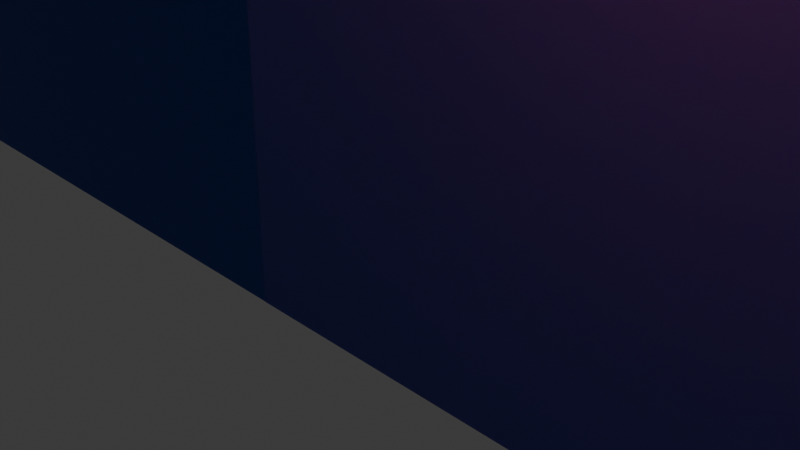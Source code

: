 # Source: Door.blend  (saved by Blender 4.4.32; exported with 4.5.12 LTS)
import bpy
from mathutils import Matrix  # noqa: F401  (used for matrix-valued properties, if any)

bpy.ops.wm.read_factory_settings(use_empty=True)
scene = bpy.context.scene
scene.name = 'Scene'

# ---- collections
col_collection = bpy.data.collections.new('Collection'); scene.collection.children.link(col_collection)

# ---- materials (node trees are filled in below, after node groups)
mat_x = bpy.data.materials.new('マテリアル')
mat_001 = bpy.data.materials.new('マテリアル.001')

# ---- material node trees
mat_x.use_nodes = True; mat_x.node_tree.nodes.clear()
_N = mat_x.node_tree.nodes; _L = mat_x.node_tree.links
n0 = _N.new('ShaderNodeBsdfPrincipled'); n0.name = 'プリンシプルBSDF'; n0.location = (10, 300)
n0.inputs[0].default_value = (0.06196, 0.1499, 0.8003, 1.0)
n1 = _N.new('ShaderNodeOutputMaterial'); n1.name = 'マテリアル出力'; n1.location = (300, 300)
_L.new(n0.outputs[0], n1.inputs[0])
n1.is_active_output = True
mat_001.use_nodes = True; mat_001.node_tree.nodes.clear()
_N = mat_001.node_tree.nodes; _L = mat_001.node_tree.links
n0 = _N.new('ShaderNodeBsdfPrincipled'); n0.name = 'プリンシプルBSDF'; n0.location = (10, 300)
n0.inputs[0].default_value = (0.8004, 0.03569, 0.02318, 1.0)
n1 = _N.new('ShaderNodeOutputMaterial'); n1.name = 'マテリアル出力'; n1.location = (300, 300)
_L.new(n0.outputs[0], n1.inputs[0])
n1.is_active_output = True

# ---- world
world_world = bpy.data.worlds.new('World'); scene.world = world_world
world_world.use_nodes = True; world_world.node_tree.nodes.clear()
_N = world_world.node_tree.nodes; _L = world_world.node_tree.links
n0 = _N.new('ShaderNodeOutputWorld'); n0.name = 'World Output'; n0.location = (300, 300)
n1 = _N.new('ShaderNodeBackground'); n1.name = 'Background'; n1.location = (10, 300)
n1.inputs[0].default_value = (0.05088, 0.05088, 0.05088, 1.0)
_L.new(n1.outputs[0], n0.inputs[0])
n0.is_active_output = True
world_world.color = (0.05088, 0.05088, 0.05088)
world_world.sun_shadow_jitter_overblur = 0.0

# ---- cameras
cam_camera = bpy.data.cameras.new('Camera')
cam_camera.clip_end = 100.0
cam_camera.ortho_scale = 7.314

# ---- lights
light_light = bpy.data.lights.new('Light', 'POINT')
light_light.energy = 1000.0
light_light.shadow_soft_size = 0.1

# ---- meshes
me_005 = bpy.data.meshes.new('立方体.005')
me_005.from_pydata([(-1.0, -1.0, -1.0), (-1.0, -1.0, 14.38), (-1.0, 1.0, -1.0), (-1.0, 1.0, 14.38), (1.0, -1.0, -1.0), (1.0, -1.0, 14.38), (1.0, 1.0, -1.0), (1.0, 1.0, 14.38), (-1.0, 13.95, 14.38), (-1.0, 13.95, -1.0), (1.0, 13.95, -1.0), (1.0, 13.95, 14.38)], [], [(0, 1, 3, 2), (3, 7, 11, 8), (6, 7, 5, 4), (4, 5, 1, 0), (2, 6, 4, 0), (7, 3, 1, 5), (9, 8, 11, 10), (2, 3, 8, 9), (7, 6, 10, 11), (6, 2, 9, 10)])
_uv = me_005.uv_layers.new(name='UVマップ')
_uv.uv.foreach_set('vector', [0.375, 0.0, 0.625, 0.0, 0.625, 0.25, 0.375, 0.25, 0.875, 0.5, 0.625, 0.5, 0.625, 0.5, 0.875, 0.5, 0.375, 0.5, 0.625, 0.5, 0.625, 0.75, 0.375, 0.75, 0.375, 0.75, 0.625, 0.75, 0.625, 1.0, 0.375, 1.0, 0.125, 0.5, 0.375, 0.5, 0.375, 0.75, 0.125, 0.75, 0.625, 0.5, 0.875, 0.5, 0.875, 0.75, 0.625, 0.75, 0.375, 0.25, 0.625, 0.25, 0.625, 0.5, 0.375, 0.5, 0.375, 0.25, 0.625, 0.25, 0.625, 0.25, 0.375, 0.25, 0.625, 0.5, 0.375, 0.5, 0.375, 0.5, 0.625, 0.5, 0.375, 0.5, 0.125, 0.5, 0.125, 0.5, 0.375, 0.5])
me_005.materials.append(mat_x)
me_005.materials.append(mat_001)
me_005.update()
me_x = bpy.data.meshes.new('立方体')
me_x.from_pydata([(-1.0, -18.9, -1.0), (-1.0, -18.9, 14.38), (-1.0, 1.0, -1.0), (-1.0, 1.0, 14.38), (1.0, -18.9, -1.0), (1.0, -18.9, 14.38), (1.0, 1.0, -1.0), (1.0, 1.0, 14.38), (-1.0, 13.95, 14.38), (-1.0, 13.95, -1.0), (1.0, 13.95, -1.0), (1.0, 13.95, 14.38)], [], [(0, 1, 3, 2), (3, 7, 11, 8), (6, 7, 5, 4), (4, 5, 1, 0), (2, 6, 4, 0), (7, 3, 1, 5), (9, 8, 11, 10), (2, 3, 8, 9), (7, 6, 10, 11), (6, 2, 9, 10)])
_uv = me_x.uv_layers.new(name='UVマップ')
_uv.uv.foreach_set('vector', [0.375, 0.0, 0.625, 0.0, 0.625, 0.25, 0.375, 0.25, 0.875, 0.5, 0.625, 0.5, 0.625, 0.5, 0.875, 0.5, 0.375, 0.5, 0.625, 0.5, 0.625, 0.75, 0.375, 0.75, 0.375, 0.75, 0.625, 0.75, 0.625, 1.0, 0.375, 1.0, 0.125, 0.5, 0.375, 0.5, 0.375, 0.75, 0.125, 0.75, 0.625, 0.5, 0.875, 0.5, 0.875, 0.75, 0.625, 0.75, 0.375, 0.25, 0.625, 0.25, 0.625, 0.5, 0.375, 0.5, 0.375, 0.25, 0.625, 0.25, 0.625, 0.25, 0.375, 0.25, 0.625, 0.5, 0.375, 0.5, 0.375, 0.5, 0.625, 0.5, 0.375, 0.5, 0.125, 0.5, 0.125, 0.5, 0.375, 0.5])
me_x.materials.append(mat_001)
me_x.update()
me_001 = bpy.data.meshes.new('立方体.001')
me_001.from_pydata([(-1.0, -1.0, -1.0), (-1.0, -1.0, 14.38), (-1.0, 1.0, -1.0), (-1.0, 1.0, 14.38), (1.0, -1.0, -1.0), (1.0, -1.0, 14.38), (1.0, 1.0, -1.0), (1.0, 1.0, 14.38), (-1.0, 13.95, 14.38), (-1.0, 13.95, -1.0), (1.0, 13.95, -1.0), (1.0, 13.95, 14.38)], [], [(0, 1, 3, 2), (3, 7, 11, 8), (6, 7, 5, 4), (4, 5, 1, 0), (2, 6, 4, 0), (7, 3, 1, 5), (9, 8, 11, 10), (2, 3, 8, 9), (7, 6, 10, 11), (6, 2, 9, 10)])
_uv = me_001.uv_layers.new(name='UVマップ')
_uv.uv.foreach_set('vector', [0.375, 0.0, 0.625, 0.0, 0.625, 0.25, 0.375, 0.25, 0.875, 0.5, 0.625, 0.5, 0.625, 0.5, 0.875, 0.5, 0.375, 0.5, 0.625, 0.5, 0.625, 0.75, 0.375, 0.75, 0.375, 0.75, 0.625, 0.75, 0.625, 1.0, 0.375, 1.0, 0.125, 0.5, 0.375, 0.5, 0.375, 0.75, 0.125, 0.75, 0.625, 0.5, 0.875, 0.5, 0.875, 0.75, 0.625, 0.75, 0.375, 0.25, 0.625, 0.25, 0.625, 0.5, 0.375, 0.5, 0.375, 0.25, 0.625, 0.25, 0.625, 0.25, 0.375, 0.25, 0.625, 0.5, 0.375, 0.5, 0.375, 0.5, 0.625, 0.5, 0.375, 0.5, 0.125, 0.5, 0.125, 0.5, 0.375, 0.5])
me_001.materials.append(mat_001)
me_001.update()
me_002 = bpy.data.meshes.new('立方体.002')
me_002.from_pydata([(-1.0, -18.9, -1.0), (-1.0, -18.9, 14.38), (-1.0, 1.0, -1.0), (-1.0, 1.0, 14.38), (1.0, -18.9, -1.0), (1.0, -18.9, 14.38), (1.0, 1.0, -1.0), (1.0, 1.0, 14.38), (-1.0, 13.95, 14.38), (-1.0, 13.95, -1.0), (1.0, 13.95, -1.0), (1.0, 13.95, 14.38)], [], [(0, 1, 3, 2), (3, 7, 11, 8), (6, 7, 5, 4), (4, 5, 1, 0), (2, 6, 4, 0), (7, 3, 1, 5), (9, 8, 11, 10), (2, 3, 8, 9), (7, 6, 10, 11), (6, 2, 9, 10)])
_uv = me_002.uv_layers.new(name='UVマップ')
_uv.uv.foreach_set('vector', [0.375, 0.0, 0.625, 0.0, 0.625, 0.25, 0.375, 0.25, 0.875, 0.5, 0.625, 0.5, 0.625, 0.5, 0.875, 0.5, 0.375, 0.5, 0.625, 0.5, 0.625, 0.75, 0.375, 0.75, 0.375, 0.75, 0.625, 0.75, 0.625, 1.0, 0.375, 1.0, 0.125, 0.5, 0.375, 0.5, 0.375, 0.75, 0.125, 0.75, 0.625, 0.5, 0.875, 0.5, 0.875, 0.75, 0.625, 0.75, 0.375, 0.25, 0.625, 0.25, 0.625, 0.5, 0.375, 0.5, 0.375, 0.25, 0.625, 0.25, 0.625, 0.25, 0.375, 0.25, 0.625, 0.5, 0.375, 0.5, 0.375, 0.5, 0.625, 0.5, 0.375, 0.5, 0.125, 0.5, 0.125, 0.5, 0.375, 0.5])
me_002.materials.append(mat_001)
me_002.update()
me_003 = bpy.data.meshes.new('立方体.003')
me_003.from_pydata([(-1.0, -18.9, -1.0), (-1.0, -18.9, 14.38), (-1.0, 1.0, -1.0), (-1.0, 1.0, 14.38), (1.0, -18.9, -1.0), (1.0, -18.9, 14.38), (1.0, 1.0, -1.0), (1.0, 1.0, 14.38), (-1.0, 13.95, 14.38), (-1.0, 13.95, -1.0), (1.0, 13.95, -1.0), (1.0, 13.95, 14.38)], [], [(0, 1, 3, 2), (3, 7, 11, 8), (6, 7, 5, 4), (4, 5, 1, 0), (2, 6, 4, 0), (7, 3, 1, 5), (9, 8, 11, 10), (2, 3, 8, 9), (7, 6, 10, 11), (6, 2, 9, 10)])
_uv = me_003.uv_layers.new(name='UVマップ')
_uv.uv.foreach_set('vector', [0.375, 0.0, 0.625, 0.0, 0.625, 0.25, 0.375, 0.25, 0.875, 0.5, 0.625, 0.5, 0.625, 0.5, 0.875, 0.5, 0.375, 0.5, 0.625, 0.5, 0.625, 0.75, 0.375, 0.75, 0.375, 0.75, 0.625, 0.75, 0.625, 1.0, 0.375, 1.0, 0.125, 0.5, 0.375, 0.5, 0.375, 0.75, 0.125, 0.75, 0.625, 0.5, 0.875, 0.5, 0.875, 0.75, 0.625, 0.75, 0.375, 0.25, 0.625, 0.25, 0.625, 0.5, 0.375, 0.5, 0.375, 0.25, 0.625, 0.25, 0.625, 0.25, 0.375, 0.25, 0.625, 0.5, 0.375, 0.5, 0.375, 0.5, 0.625, 0.5, 0.375, 0.5, 0.125, 0.5, 0.125, 0.5, 0.375, 0.5])
me_003.materials.append(mat_x)
me_003.update()
me_004 = bpy.data.meshes.new('立方体.004')
me_004.from_pydata([(-1.0, -18.9, -1.0), (-1.0, -18.9, 14.38), (-1.0, 1.0, -1.0), (-1.0, 1.0, 14.38), (1.0, -18.9, -1.0), (1.0, -18.9, 14.38), (1.0, 1.0, -1.0), (1.0, 1.0, 14.38), (-1.0, 13.95, 14.38), (-1.0, 13.95, -1.0), (1.0, 13.95, -1.0), (1.0, 13.95, 14.38)], [], [(0, 1, 3, 2), (3, 7, 11, 8), (6, 7, 5, 4), (4, 5, 1, 0), (2, 6, 4, 0), (7, 3, 1, 5), (9, 8, 11, 10), (2, 3, 8, 9), (7, 6, 10, 11), (6, 2, 9, 10)])
_uv = me_004.uv_layers.new(name='UVマップ')
_uv.uv.foreach_set('vector', [0.375, 0.0, 0.625, 0.0, 0.625, 0.25, 0.375, 0.25, 0.875, 0.5, 0.625, 0.5, 0.625, 0.5, 0.875, 0.5, 0.375, 0.5, 0.625, 0.5, 0.625, 0.75, 0.375, 0.75, 0.375, 0.75, 0.625, 0.75, 0.625, 1.0, 0.375, 1.0, 0.125, 0.5, 0.375, 0.5, 0.375, 0.75, 0.125, 0.75, 0.625, 0.5, 0.875, 0.5, 0.875, 0.75, 0.625, 0.75, 0.375, 0.25, 0.625, 0.25, 0.625, 0.5, 0.375, 0.5, 0.375, 0.25, 0.625, 0.25, 0.625, 0.25, 0.375, 0.25, 0.625, 0.5, 0.375, 0.5, 0.375, 0.5, 0.625, 0.5, 0.375, 0.5, 0.125, 0.5, 0.125, 0.5, 0.375, 0.5])
me_004.materials.append(mat_x)
me_004.update()

# ---- objects
ob_col_002 = bpy.data.objects.new('COL.002', me_005)
ob_light = bpy.data.objects.new('Light', light_light)
ob_camera = bpy.data.objects.new('Camera', cam_camera)
ob_x = bpy.data.objects.new('立方体', me_x)
ob_001 = bpy.data.objects.new('立方体.001', me_001)
ob_002 = bpy.data.objects.new('立方体.002', me_002)
ob_col = bpy.data.objects.new('COL', me_003)
ob_col_001 = bpy.data.objects.new('COL.001', me_004)

# ---- transforms, parenting, visibility, modifiers, constraints
ob_col_002.location = (0.0, 0.0, 0.0)
ob_col_002.rotation_euler = (0.0, -0.0, -1.571)
_vg = ob_col_002.vertex_groups.new(name='ボーン')
_vg.add([0, 1, 2, 3, 4, 5, 6, 7, 8, 9, 10, 11], 1.0, 'REPLACE')
_vg = ob_col_002.vertex_groups.new(name='ボーン.001')
_vg = ob_col_002.vertex_groups.new(name='ボーン.002')
_m = ob_col_002.modifiers.new('アーマチュア', 'ARMATURE')
_m = ob_col_002.modifiers.new('アーマチュア.001', 'ARMATURE')
ob_light.location = (4.076, 1.005, 5.904)
ob_light.rotation_euler = (0.6503, 0.05522, 1.866)
ob_light.lock_rotations_4d = False
ob_light.empty_display_type = 'ARROWS'
ob_light.color = (0.0, 0.0, 0.0, 0.0)
ob_light.lineart.crease_threshold = 0.0
ob_camera.location = (7.359, -6.926, 4.958)
ob_camera.rotation_euler = (1.109, 0.0, 0.8149)
ob_camera.lock_rotations_4d = False
ob_camera.empty_display_type = 'ARROWS'
ob_camera.color = (0.0, 0.0, 0.0, 0.0)
ob_camera.display_type = 'WIRE'
ob_camera.lineart.crease_threshold = 0.0
ob_x.location = (-19.89, 0.0, 0.0)
ob_x.rotation_euler = (0.0, 0.0, 1.571)
_vg = ob_x.vertex_groups.new(name='ボーン')
_vg = ob_x.vertex_groups.new(name='ボーン.001')
_vg.add([0, 1, 2, 3, 4, 5, 6, 7, 8, 9, 10, 11], 1.0, 'REPLACE')
_vg = ob_x.vertex_groups.new(name='ボーン.002')
_m = ob_x.modifiers.new('アーマチュア', 'ARMATURE')
ob_001.location = (0.0, 0.0, 0.0)
ob_001.rotation_euler = (0.0, -0.0, -1.571)
_vg = ob_001.vertex_groups.new(name='ボーン')
_vg.add([0, 1, 2, 3, 4, 5, 6, 7, 8, 9, 10, 11], 1.0, 'REPLACE')
_m = ob_001.modifiers.new('アーマチュア', 'ARMATURE')
ob_002.location = (27.99, 0.0, 0.0)
ob_002.rotation_euler = (0.0, 0.0, 1.571)
_vg = ob_002.vertex_groups.new(name='ボーン')
_vg = ob_002.vertex_groups.new(name='ボーン.001')
_vg = ob_002.vertex_groups.new(name='ボーン.002')
_vg.add([0, 1, 2, 3, 4, 5, 6, 7, 8, 9, 10, 11], 1.0, 'REPLACE')
_m = ob_002.modifiers.new('アーマチュア', 'ARMATURE')
ob_col.location = (-19.89, 0.0, 0.0)
ob_col.rotation_euler = (0.0, 0.0, 1.571)
_vg = ob_col.vertex_groups.new(name='ボーン')
_vg = ob_col.vertex_groups.new(name='ボーン.001')
_vg.add([0, 1, 2, 3, 4, 5, 6, 7, 8, 9, 10, 11], 1.0, 'REPLACE')
_vg = ob_col.vertex_groups.new(name='ボーン.002')
_m = ob_col.modifiers.new('アーマチュア', 'ARMATURE')
ob_col_001.location = (27.99, 0.0, 0.0)
ob_col_001.rotation_euler = (0.0, 0.0, 1.571)
_vg = ob_col_001.vertex_groups.new(name='ボーン')
_vg = ob_col_001.vertex_groups.new(name='ボーン.001')
_vg = ob_col_001.vertex_groups.new(name='ボーン.002')
_vg.add([0, 1, 2, 3, 4, 5, 6, 7, 8, 9, 10, 11], 1.0, 'REPLACE')
_m = ob_col_001.modifiers.new('アーマチュア', 'ARMATURE')

# ---- collection membership
scene.collection.objects.link(ob_col_002)
col_collection.objects.link(ob_light)
col_collection.objects.link(ob_camera)
col_collection.objects.link(ob_x)
col_collection.objects.link(ob_001)
col_collection.objects.link(ob_002)
col_collection.objects.link(ob_col)
col_collection.objects.link(ob_col_001)

# ---- scene / render settings (as saved in the file)
scene.camera = ob_camera
scene.frame_start = 1; scene.frame_end = 250; scene.frame_set(0)
scene.render.engine = 'BLENDER_EEVEE_NEXT'
bpy.context.view_layer.update()
